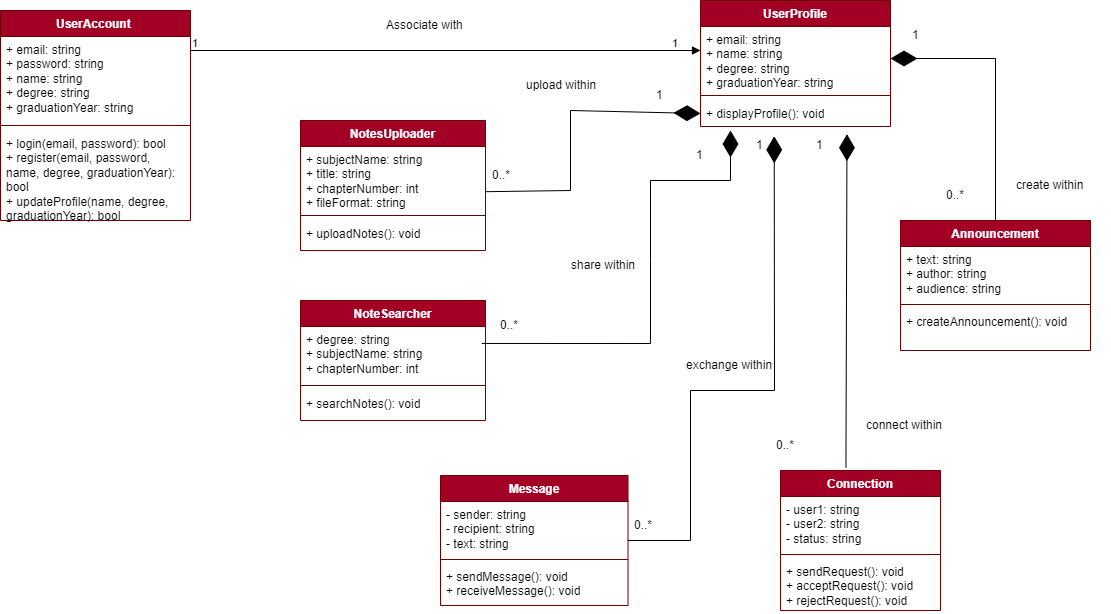

The diagram above was exported from draw.io. Its source (the exported page's mxGraphModel, read from the mxfile embedded in the PNG):
<mxGraphModel dx="1222" dy="646" grid="1" gridSize="10" guides="1" tooltips="1" connect="1" arrows="1" fold="1" page="1" pageScale="1" pageWidth="850" pageHeight="1100" math="0" shadow="0">
  <root>
    <mxCell id="0" />
    <mxCell id="1" parent="0" />
    <mxCell id="qIsz3Cx6Iyp0Fplk25JB-41" value="UserProfile" style="swimlane;fontStyle=1;align=center;verticalAlign=top;childLayout=stackLayout;horizontal=1;startSize=26;horizontalStack=0;resizeParent=1;resizeParentMax=0;resizeLast=0;collapsible=1;marginBottom=0;whiteSpace=wrap;html=1;fillColor=#a20025;fontColor=#ffffff;strokeColor=#6F0000;" vertex="1" parent="1">
      <mxGeometry x="770" y="10" width="190" height="126" as="geometry" />
    </mxCell>
    <mxCell id="qIsz3Cx6Iyp0Fplk25JB-42" value="&lt;div&gt;+ email: string&amp;nbsp;&lt;/div&gt;&lt;div&gt;+ name: string&lt;/div&gt;&lt;div&gt;+ degree: string&lt;/div&gt;&lt;div&gt;+ graduationYear: string&lt;/div&gt;" style="text;strokeColor=none;fillColor=none;align=left;verticalAlign=top;spacingLeft=4;spacingRight=4;overflow=hidden;rotatable=0;points=[[0,0.5],[1,0.5]];portConstraint=eastwest;whiteSpace=wrap;html=1;" vertex="1" parent="qIsz3Cx6Iyp0Fplk25JB-41">
      <mxGeometry y="26" width="190" height="64" as="geometry" />
    </mxCell>
    <mxCell id="qIsz3Cx6Iyp0Fplk25JB-43" value="" style="line;strokeWidth=1;fillColor=none;align=left;verticalAlign=middle;spacingTop=-1;spacingLeft=3;spacingRight=3;rotatable=0;labelPosition=right;points=[];portConstraint=eastwest;strokeColor=inherit;" vertex="1" parent="qIsz3Cx6Iyp0Fplk25JB-41">
      <mxGeometry y="90" width="190" height="10" as="geometry" />
    </mxCell>
    <mxCell id="qIsz3Cx6Iyp0Fplk25JB-44" value="+ displayProfile(): void" style="text;strokeColor=none;fillColor=none;align=left;verticalAlign=top;spacingLeft=4;spacingRight=4;overflow=hidden;rotatable=0;points=[[0,0.5],[1,0.5]];portConstraint=eastwest;whiteSpace=wrap;html=1;" vertex="1" parent="qIsz3Cx6Iyp0Fplk25JB-41">
      <mxGeometry y="100" width="190" height="26" as="geometry" />
    </mxCell>
    <mxCell id="qIsz3Cx6Iyp0Fplk25JB-49" value="UserAccount&amp;nbsp;" style="swimlane;fontStyle=1;align=center;verticalAlign=top;childLayout=stackLayout;horizontal=1;startSize=26;horizontalStack=0;resizeParent=1;resizeParentMax=0;resizeLast=0;collapsible=1;marginBottom=0;whiteSpace=wrap;html=1;fillColor=#a20025;fontColor=#ffffff;strokeColor=#6F0000;" vertex="1" parent="1">
      <mxGeometry x="70" y="20" width="190" height="210" as="geometry" />
    </mxCell>
    <mxCell id="qIsz3Cx6Iyp0Fplk25JB-50" value="&lt;div&gt;+ email: string&lt;/div&gt;&lt;div&gt;+ password: string&lt;/div&gt;&lt;div&gt;+ name: string&lt;/div&gt;&lt;div&gt;+ degree: string&lt;/div&gt;&lt;div&gt;+ graduationYear: string&lt;/div&gt;" style="text;strokeColor=none;fillColor=none;align=left;verticalAlign=top;spacingLeft=4;spacingRight=4;overflow=hidden;rotatable=0;points=[[0,0.5],[1,0.5]];portConstraint=eastwest;whiteSpace=wrap;html=1;" vertex="1" parent="qIsz3Cx6Iyp0Fplk25JB-49">
      <mxGeometry y="26" width="190" height="84" as="geometry" />
    </mxCell>
    <mxCell id="qIsz3Cx6Iyp0Fplk25JB-51" value="" style="line;strokeWidth=1;fillColor=none;align=left;verticalAlign=middle;spacingTop=-1;spacingLeft=3;spacingRight=3;rotatable=0;labelPosition=right;points=[];portConstraint=eastwest;strokeColor=inherit;" vertex="1" parent="qIsz3Cx6Iyp0Fplk25JB-49">
      <mxGeometry y="110" width="190" height="10" as="geometry" />
    </mxCell>
    <mxCell id="qIsz3Cx6Iyp0Fplk25JB-52" value="&lt;div&gt;+ login(email, password): bool&amp;nbsp;&lt;/div&gt;&lt;div&gt;+ register(email, password, name, degree, graduationYear): bool&amp;nbsp;&lt;/div&gt;&lt;div&gt;+ updateProfile(name, degree, graduationYear): bool&lt;/div&gt;" style="text;strokeColor=none;fillColor=none;align=left;verticalAlign=top;spacingLeft=4;spacingRight=4;overflow=hidden;rotatable=0;points=[[0,0.5],[1,0.5]];portConstraint=eastwest;whiteSpace=wrap;html=1;" vertex="1" parent="qIsz3Cx6Iyp0Fplk25JB-49">
      <mxGeometry y="120" width="190" height="90" as="geometry" />
    </mxCell>
    <mxCell id="qIsz3Cx6Iyp0Fplk25JB-61" value="Connection" style="swimlane;fontStyle=1;align=center;verticalAlign=top;childLayout=stackLayout;horizontal=1;startSize=26;horizontalStack=0;resizeParent=1;resizeParentMax=0;resizeLast=0;collapsible=1;marginBottom=0;whiteSpace=wrap;html=1;fillColor=#a20025;fontColor=#ffffff;strokeColor=#6F0000;" vertex="1" parent="1">
      <mxGeometry x="850" y="480" width="160" height="140" as="geometry" />
    </mxCell>
    <mxCell id="qIsz3Cx6Iyp0Fplk25JB-62" value="&lt;div&gt;- user1: string&lt;/div&gt;&lt;div&gt;- user2: string&lt;/div&gt;&lt;div&gt;- status: string&lt;/div&gt;" style="text;strokeColor=none;fillColor=none;align=left;verticalAlign=top;spacingLeft=4;spacingRight=4;overflow=hidden;rotatable=0;points=[[0,0.5],[1,0.5]];portConstraint=eastwest;whiteSpace=wrap;html=1;" vertex="1" parent="qIsz3Cx6Iyp0Fplk25JB-61">
      <mxGeometry y="26" width="160" height="54" as="geometry" />
    </mxCell>
    <mxCell id="qIsz3Cx6Iyp0Fplk25JB-63" value="" style="line;strokeWidth=1;fillColor=none;align=left;verticalAlign=middle;spacingTop=-1;spacingLeft=3;spacingRight=3;rotatable=0;labelPosition=right;points=[];portConstraint=eastwest;strokeColor=inherit;" vertex="1" parent="qIsz3Cx6Iyp0Fplk25JB-61">
      <mxGeometry y="80" width="160" height="8" as="geometry" />
    </mxCell>
    <mxCell id="qIsz3Cx6Iyp0Fplk25JB-64" value="&lt;div&gt;+ sendRequest(): void&lt;/div&gt;&lt;div&gt;+ acceptRequest(): void&lt;/div&gt;&lt;div&gt;+ rejectRequest(): void&lt;/div&gt;" style="text;strokeColor=none;fillColor=none;align=left;verticalAlign=top;spacingLeft=4;spacingRight=4;overflow=hidden;rotatable=0;points=[[0,0.5],[1,0.5]];portConstraint=eastwest;whiteSpace=wrap;html=1;" vertex="1" parent="qIsz3Cx6Iyp0Fplk25JB-61">
      <mxGeometry y="88" width="160" height="52" as="geometry" />
    </mxCell>
    <mxCell id="qIsz3Cx6Iyp0Fplk25JB-65" value="Message" style="swimlane;fontStyle=1;align=center;verticalAlign=top;childLayout=stackLayout;horizontal=1;startSize=26;horizontalStack=0;resizeParent=1;resizeParentMax=0;resizeLast=0;collapsible=1;marginBottom=0;whiteSpace=wrap;html=1;fillColor=#a20025;fontColor=#ffffff;strokeColor=#6F0000;" vertex="1" parent="1">
      <mxGeometry x="510" y="485" width="187.5" height="130" as="geometry" />
    </mxCell>
    <mxCell id="qIsz3Cx6Iyp0Fplk25JB-66" value="&lt;div&gt;- sender: string&lt;/div&gt;&lt;div&gt;- recipient: string&lt;/div&gt;&lt;div&gt;- text: string&lt;/div&gt;" style="text;strokeColor=none;fillColor=none;align=left;verticalAlign=top;spacingLeft=4;spacingRight=4;overflow=hidden;rotatable=0;points=[[0,0.5],[1,0.5]];portConstraint=eastwest;whiteSpace=wrap;html=1;" vertex="1" parent="qIsz3Cx6Iyp0Fplk25JB-65">
      <mxGeometry y="26" width="187.5" height="54" as="geometry" />
    </mxCell>
    <mxCell id="qIsz3Cx6Iyp0Fplk25JB-67" value="" style="line;strokeWidth=1;fillColor=none;align=left;verticalAlign=middle;spacingTop=-1;spacingLeft=3;spacingRight=3;rotatable=0;labelPosition=right;points=[];portConstraint=eastwest;strokeColor=inherit;" vertex="1" parent="qIsz3Cx6Iyp0Fplk25JB-65">
      <mxGeometry y="80" width="187.5" height="8" as="geometry" />
    </mxCell>
    <mxCell id="qIsz3Cx6Iyp0Fplk25JB-68" value="&lt;div&gt;+ sendMessage(): void&amp;nbsp;&lt;/div&gt;&lt;div&gt;+ receiveMessage(): void&lt;/div&gt;" style="text;strokeColor=none;fillColor=none;align=left;verticalAlign=top;spacingLeft=4;spacingRight=4;overflow=hidden;rotatable=0;points=[[0,0.5],[1,0.5]];portConstraint=eastwest;whiteSpace=wrap;html=1;" vertex="1" parent="qIsz3Cx6Iyp0Fplk25JB-65">
      <mxGeometry y="88" width="187.5" height="42" as="geometry" />
    </mxCell>
    <mxCell id="qIsz3Cx6Iyp0Fplk25JB-70" value="Announcement" style="swimlane;fontStyle=1;align=center;verticalAlign=top;childLayout=stackLayout;horizontal=1;startSize=26;horizontalStack=0;resizeParent=1;resizeParentMax=0;resizeLast=0;collapsible=1;marginBottom=0;whiteSpace=wrap;html=1;fillColor=#a20025;fontColor=#ffffff;strokeColor=#6F0000;" vertex="1" parent="1">
      <mxGeometry x="970" y="230" width="190" height="130" as="geometry" />
    </mxCell>
    <mxCell id="qIsz3Cx6Iyp0Fplk25JB-71" value="&lt;div&gt;+ text: string&lt;/div&gt;&lt;div&gt;+ author: string&lt;/div&gt;&lt;div&gt;+ audience: string&lt;/div&gt;" style="text;strokeColor=none;fillColor=none;align=left;verticalAlign=top;spacingLeft=4;spacingRight=4;overflow=hidden;rotatable=0;points=[[0,0.5],[1,0.5]];portConstraint=eastwest;whiteSpace=wrap;html=1;" vertex="1" parent="qIsz3Cx6Iyp0Fplk25JB-70">
      <mxGeometry y="26" width="190" height="54" as="geometry" />
    </mxCell>
    <mxCell id="qIsz3Cx6Iyp0Fplk25JB-72" value="" style="line;strokeWidth=1;fillColor=none;align=left;verticalAlign=middle;spacingTop=-1;spacingLeft=3;spacingRight=3;rotatable=0;labelPosition=right;points=[];portConstraint=eastwest;strokeColor=inherit;" vertex="1" parent="qIsz3Cx6Iyp0Fplk25JB-70">
      <mxGeometry y="80" width="190" height="8" as="geometry" />
    </mxCell>
    <mxCell id="qIsz3Cx6Iyp0Fplk25JB-73" value="+ createAnnouncement(): void" style="text;strokeColor=none;fillColor=none;align=left;verticalAlign=top;spacingLeft=4;spacingRight=4;overflow=hidden;rotatable=0;points=[[0,0.5],[1,0.5]];portConstraint=eastwest;whiteSpace=wrap;html=1;" vertex="1" parent="qIsz3Cx6Iyp0Fplk25JB-70">
      <mxGeometry y="88" width="190" height="42" as="geometry" />
    </mxCell>
    <mxCell id="qIsz3Cx6Iyp0Fplk25JB-77" value="NoteSearcher" style="swimlane;fontStyle=1;align=center;verticalAlign=top;childLayout=stackLayout;horizontal=1;startSize=26;horizontalStack=0;resizeParent=1;resizeParentMax=0;resizeLast=0;collapsible=1;marginBottom=0;whiteSpace=wrap;html=1;fillColor=#a20025;fontColor=#ffffff;strokeColor=#6F0000;" vertex="1" parent="1">
      <mxGeometry x="370" y="310" width="185" height="120" as="geometry" />
    </mxCell>
    <mxCell id="qIsz3Cx6Iyp0Fplk25JB-78" value="&lt;div&gt;+ degree: string&amp;nbsp;&amp;nbsp;&lt;/div&gt;&lt;div&gt;+ subjectName: string&amp;nbsp;&amp;nbsp;&lt;/div&gt;&lt;div&gt;+ chapterNumber: int&lt;/div&gt;" style="text;strokeColor=none;fillColor=none;align=left;verticalAlign=top;spacingLeft=4;spacingRight=4;overflow=hidden;rotatable=0;points=[[0,0.5],[1,0.5]];portConstraint=eastwest;whiteSpace=wrap;html=1;" vertex="1" parent="qIsz3Cx6Iyp0Fplk25JB-77">
      <mxGeometry y="26" width="185" height="54" as="geometry" />
    </mxCell>
    <mxCell id="qIsz3Cx6Iyp0Fplk25JB-79" value="" style="line;strokeWidth=1;fillColor=none;align=left;verticalAlign=middle;spacingTop=-1;spacingLeft=3;spacingRight=3;rotatable=0;labelPosition=right;points=[];portConstraint=eastwest;strokeColor=inherit;" vertex="1" parent="qIsz3Cx6Iyp0Fplk25JB-77">
      <mxGeometry y="80" width="185" height="10" as="geometry" />
    </mxCell>
    <mxCell id="qIsz3Cx6Iyp0Fplk25JB-80" value="+ searchNotes(): void" style="text;strokeColor=none;fillColor=none;align=left;verticalAlign=top;spacingLeft=4;spacingRight=4;overflow=hidden;rotatable=0;points=[[0,0.5],[1,0.5]];portConstraint=eastwest;whiteSpace=wrap;html=1;" vertex="1" parent="qIsz3Cx6Iyp0Fplk25JB-77">
      <mxGeometry y="90" width="185" height="30" as="geometry" />
    </mxCell>
    <mxCell id="qIsz3Cx6Iyp0Fplk25JB-81" value="NotesUploader" style="swimlane;fontStyle=1;align=center;verticalAlign=top;childLayout=stackLayout;horizontal=1;startSize=26;horizontalStack=0;resizeParent=1;resizeParentMax=0;resizeLast=0;collapsible=1;marginBottom=0;whiteSpace=wrap;html=1;fillColor=#a20025;fontColor=#ffffff;strokeColor=#6F0000;" vertex="1" parent="1">
      <mxGeometry x="370" y="130" width="185" height="130" as="geometry" />
    </mxCell>
    <mxCell id="qIsz3Cx6Iyp0Fplk25JB-82" value="&lt;div&gt;+ subjectName: string&lt;/div&gt;&lt;div&gt;+ title: string&lt;/div&gt;&lt;div&gt;+ chapterNumber: int&lt;/div&gt;&lt;div&gt;+ fileFormat: string&amp;nbsp;&lt;/div&gt;" style="text;strokeColor=none;fillColor=none;align=left;verticalAlign=top;spacingLeft=4;spacingRight=4;overflow=hidden;rotatable=0;points=[[0,0.5],[1,0.5]];portConstraint=eastwest;whiteSpace=wrap;html=1;" vertex="1" parent="qIsz3Cx6Iyp0Fplk25JB-81">
      <mxGeometry y="26" width="185" height="64" as="geometry" />
    </mxCell>
    <mxCell id="qIsz3Cx6Iyp0Fplk25JB-83" value="" style="line;strokeWidth=1;fillColor=none;align=left;verticalAlign=middle;spacingTop=-1;spacingLeft=3;spacingRight=3;rotatable=0;labelPosition=right;points=[];portConstraint=eastwest;strokeColor=inherit;" vertex="1" parent="qIsz3Cx6Iyp0Fplk25JB-81">
      <mxGeometry y="90" width="185" height="10" as="geometry" />
    </mxCell>
    <mxCell id="qIsz3Cx6Iyp0Fplk25JB-84" value="+ uploadNotes(): void" style="text;strokeColor=none;fillColor=none;align=left;verticalAlign=top;spacingLeft=4;spacingRight=4;overflow=hidden;rotatable=0;points=[[0,0.5],[1,0.5]];portConstraint=eastwest;whiteSpace=wrap;html=1;" vertex="1" parent="qIsz3Cx6Iyp0Fplk25JB-81">
      <mxGeometry y="100" width="185" height="30" as="geometry" />
    </mxCell>
    <mxCell id="qIsz3Cx6Iyp0Fplk25JB-87" value="1" style="endArrow=block;endFill=1;html=1;edgeStyle=orthogonalEdgeStyle;align=left;verticalAlign=top;rounded=0;" edge="1" parent="1">
      <mxGeometry x="0.8802" y="20" relative="1" as="geometry">
        <mxPoint x="260" y="59.999999999999986" as="sourcePoint" />
        <mxPoint x="770" y="59.999999999999986" as="targetPoint" />
        <Array as="points">
          <mxPoint x="260" y="59.999999999999986" />
        </Array>
        <mxPoint as="offset" />
      </mxGeometry>
    </mxCell>
    <mxCell id="qIsz3Cx6Iyp0Fplk25JB-88" value="1" style="edgeLabel;resizable=0;html=1;align=left;verticalAlign=bottom;" connectable="0" vertex="1" parent="qIsz3Cx6Iyp0Fplk25JB-87">
      <mxGeometry x="-1" relative="1" as="geometry" />
    </mxCell>
    <mxCell id="qIsz3Cx6Iyp0Fplk25JB-94" value="" style="endArrow=diamondThin;endFill=1;endSize=24;html=1;rounded=0;exitX=1.002;exitY=0.706;exitDx=0;exitDy=0;exitPerimeter=0;entryX=0;entryY=0.5;entryDx=0;entryDy=0;" edge="1" parent="1" source="qIsz3Cx6Iyp0Fplk25JB-82" target="qIsz3Cx6Iyp0Fplk25JB-44">
      <mxGeometry width="160" relative="1" as="geometry">
        <mxPoint x="490" y="310" as="sourcePoint" />
        <mxPoint x="640" y="110" as="targetPoint" />
        <Array as="points">
          <mxPoint x="640" y="200" />
          <mxPoint x="640" y="120" />
        </Array>
      </mxGeometry>
    </mxCell>
    <mxCell id="qIsz3Cx6Iyp0Fplk25JB-95" value="" style="endArrow=diamondThin;endFill=1;endSize=24;html=1;rounded=0;exitX=0.98;exitY=0.314;exitDx=0;exitDy=0;exitPerimeter=0;" edge="1" parent="1" source="qIsz3Cx6Iyp0Fplk25JB-78">
      <mxGeometry width="160" relative="1" as="geometry">
        <mxPoint x="490" y="310" as="sourcePoint" />
        <mxPoint x="800" y="140" as="targetPoint" />
        <Array as="points">
          <mxPoint x="720" y="353" />
          <mxPoint x="720" y="270" />
          <mxPoint x="720" y="190" />
          <mxPoint x="800" y="190" />
        </Array>
      </mxGeometry>
    </mxCell>
    <mxCell id="qIsz3Cx6Iyp0Fplk25JB-96" value="" style="endArrow=diamondThin;endFill=1;endSize=24;html=1;rounded=0;exitX=0.5;exitY=0;exitDx=0;exitDy=0;entryX=1;entryY=0.5;entryDx=0;entryDy=0;" edge="1" parent="1" source="qIsz3Cx6Iyp0Fplk25JB-70" target="qIsz3Cx6Iyp0Fplk25JB-42">
      <mxGeometry width="160" relative="1" as="geometry">
        <mxPoint x="490" y="310" as="sourcePoint" />
        <mxPoint x="1065" y="70" as="targetPoint" />
        <Array as="points">
          <mxPoint x="1065" y="68" />
        </Array>
      </mxGeometry>
    </mxCell>
    <mxCell id="qIsz3Cx6Iyp0Fplk25JB-97" value="" style="endArrow=diamondThin;endFill=1;endSize=24;html=1;rounded=0;exitX=1;exitY=0.5;exitDx=0;exitDy=0;entryX=0.388;entryY=1.377;entryDx=0;entryDy=0;entryPerimeter=0;" edge="1" parent="1" source="qIsz3Cx6Iyp0Fplk25JB-65" target="qIsz3Cx6Iyp0Fplk25JB-44">
      <mxGeometry width="160" relative="1" as="geometry">
        <mxPoint x="490" y="310" as="sourcePoint" />
        <mxPoint x="650" y="310" as="targetPoint" />
        <Array as="points">
          <mxPoint x="760" y="550" />
          <mxPoint x="760" y="400" />
          <mxPoint x="844" y="400" />
        </Array>
      </mxGeometry>
    </mxCell>
    <mxCell id="qIsz3Cx6Iyp0Fplk25JB-98" value="" style="endArrow=diamondThin;endFill=1;endSize=24;html=1;rounded=0;exitX=0.409;exitY=-0.021;exitDx=0;exitDy=0;exitPerimeter=0;entryX=0.771;entryY=1.298;entryDx=0;entryDy=0;entryPerimeter=0;" edge="1" parent="1" source="qIsz3Cx6Iyp0Fplk25JB-61" target="qIsz3Cx6Iyp0Fplk25JB-44">
      <mxGeometry width="160" relative="1" as="geometry">
        <mxPoint x="490" y="310" as="sourcePoint" />
        <mxPoint x="650" y="310" as="targetPoint" />
      </mxGeometry>
    </mxCell>
    <mxCell id="qIsz3Cx6Iyp0Fplk25JB-99" value="0..*" style="text;strokeColor=none;fillColor=none;align=left;verticalAlign=middle;spacingLeft=4;spacingRight=4;overflow=hidden;points=[[0,0.5],[1,0.5]];portConstraint=eastwest;rotatable=0;whiteSpace=wrap;html=1;" vertex="1" parent="1">
      <mxGeometry x="556" y="170" width="80" height="30" as="geometry" />
    </mxCell>
    <mxCell id="qIsz3Cx6Iyp0Fplk25JB-100" value="1" style="text;strokeColor=none;fillColor=none;align=left;verticalAlign=middle;spacingLeft=4;spacingRight=4;overflow=hidden;points=[[0,0.5],[1,0.5]];portConstraint=eastwest;rotatable=0;whiteSpace=wrap;html=1;" vertex="1" parent="1">
      <mxGeometry x="720" y="90" width="80" height="30" as="geometry" />
    </mxCell>
    <mxCell id="qIsz3Cx6Iyp0Fplk25JB-114" value="1" style="text;strokeColor=none;fillColor=none;align=left;verticalAlign=middle;spacingLeft=4;spacingRight=4;overflow=hidden;points=[[0,0.5],[1,0.5]];portConstraint=eastwest;rotatable=0;whiteSpace=wrap;html=1;" vertex="1" parent="1">
      <mxGeometry x="760" y="150" width="80" height="30" as="geometry" />
    </mxCell>
    <mxCell id="qIsz3Cx6Iyp0Fplk25JB-119" value="1" style="text;strokeColor=none;fillColor=none;align=left;verticalAlign=middle;spacingLeft=4;spacingRight=4;overflow=hidden;points=[[0,0.5],[1,0.5]];portConstraint=eastwest;rotatable=0;whiteSpace=wrap;html=1;" vertex="1" parent="1">
      <mxGeometry x="820" y="140" width="80" height="30" as="geometry" />
    </mxCell>
    <mxCell id="qIsz3Cx6Iyp0Fplk25JB-120" value="1" style="text;strokeColor=none;fillColor=none;align=left;verticalAlign=middle;spacingLeft=4;spacingRight=4;overflow=hidden;points=[[0,0.5],[1,0.5]];portConstraint=eastwest;rotatable=0;whiteSpace=wrap;html=1;" vertex="1" parent="1">
      <mxGeometry x="880" y="140" width="80" height="30" as="geometry" />
    </mxCell>
    <mxCell id="qIsz3Cx6Iyp0Fplk25JB-121" value="1" style="text;strokeColor=none;fillColor=none;align=left;verticalAlign=middle;spacingLeft=4;spacingRight=4;overflow=hidden;points=[[0,0.5],[1,0.5]];portConstraint=eastwest;rotatable=0;whiteSpace=wrap;html=1;" vertex="1" parent="1">
      <mxGeometry x="976.25" y="30" width="80" height="30" as="geometry" />
    </mxCell>
    <mxCell id="qIsz3Cx6Iyp0Fplk25JB-122" value="Associate with" style="text;strokeColor=none;fillColor=none;align=left;verticalAlign=middle;spacingLeft=4;spacingRight=4;overflow=hidden;points=[[0,0.5],[1,0.5]];portConstraint=eastwest;rotatable=0;whiteSpace=wrap;html=1;" vertex="1" parent="1">
      <mxGeometry x="450" y="20" width="120" height="30" as="geometry" />
    </mxCell>
    <mxCell id="qIsz3Cx6Iyp0Fplk25JB-123" value="upload within" style="text;strokeColor=none;fillColor=none;align=left;verticalAlign=middle;spacingLeft=4;spacingRight=4;overflow=hidden;points=[[0,0.5],[1,0.5]];portConstraint=eastwest;rotatable=0;whiteSpace=wrap;html=1;" vertex="1" parent="1">
      <mxGeometry x="590" y="80" width="100" height="30" as="geometry" />
    </mxCell>
    <mxCell id="qIsz3Cx6Iyp0Fplk25JB-124" value="share within" style="text;strokeColor=none;fillColor=none;align=left;verticalAlign=middle;spacingLeft=4;spacingRight=4;overflow=hidden;points=[[0,0.5],[1,0.5]];portConstraint=eastwest;rotatable=0;whiteSpace=wrap;html=1;" vertex="1" parent="1">
      <mxGeometry x="635" y="260" width="100" height="30" as="geometry" />
    </mxCell>
    <mxCell id="qIsz3Cx6Iyp0Fplk25JB-125" value="exchange within" style="text;strokeColor=none;fillColor=none;align=left;verticalAlign=middle;spacingLeft=4;spacingRight=4;overflow=hidden;points=[[0,0.5],[1,0.5]];portConstraint=eastwest;rotatable=0;whiteSpace=wrap;html=1;" vertex="1" parent="1">
      <mxGeometry x="750" y="360" width="100" height="30" as="geometry" />
    </mxCell>
    <mxCell id="qIsz3Cx6Iyp0Fplk25JB-127" value="create within" style="text;strokeColor=none;fillColor=none;align=left;verticalAlign=middle;spacingLeft=4;spacingRight=4;overflow=hidden;points=[[0,0.5],[1,0.5]];portConstraint=eastwest;rotatable=0;whiteSpace=wrap;html=1;" vertex="1" parent="1">
      <mxGeometry x="1080" y="180" width="100" height="30" as="geometry" />
    </mxCell>
    <mxCell id="qIsz3Cx6Iyp0Fplk25JB-128" value="connect within" style="text;strokeColor=none;fillColor=none;align=left;verticalAlign=middle;spacingLeft=4;spacingRight=4;overflow=hidden;points=[[0,0.5],[1,0.5]];portConstraint=eastwest;rotatable=0;whiteSpace=wrap;html=1;" vertex="1" parent="1">
      <mxGeometry x="930" y="420" width="100" height="30" as="geometry" />
    </mxCell>
    <mxCell id="qIsz3Cx6Iyp0Fplk25JB-130" value="0..*" style="text;strokeColor=none;fillColor=none;align=left;verticalAlign=middle;spacingLeft=4;spacingRight=4;overflow=hidden;points=[[0,0.5],[1,0.5]];portConstraint=eastwest;rotatable=0;whiteSpace=wrap;html=1;" vertex="1" parent="1">
      <mxGeometry x="563.75" y="320" width="80" height="30" as="geometry" />
    </mxCell>
    <mxCell id="qIsz3Cx6Iyp0Fplk25JB-134" value="0..*" style="text;strokeColor=none;fillColor=none;align=left;verticalAlign=middle;spacingLeft=4;spacingRight=4;overflow=hidden;points=[[0,0.5],[1,0.5]];portConstraint=eastwest;rotatable=0;whiteSpace=wrap;html=1;" vertex="1" parent="1">
      <mxGeometry x="697.5" y="520" width="80" height="30" as="geometry" />
    </mxCell>
    <mxCell id="qIsz3Cx6Iyp0Fplk25JB-135" value="0..*" style="text;strokeColor=none;fillColor=none;align=left;verticalAlign=middle;spacingLeft=4;spacingRight=4;overflow=hidden;points=[[0,0.5],[1,0.5]];portConstraint=eastwest;rotatable=0;whiteSpace=wrap;html=1;" vertex="1" parent="1">
      <mxGeometry x="840" y="440" width="80" height="30" as="geometry" />
    </mxCell>
    <mxCell id="qIsz3Cx6Iyp0Fplk25JB-136" value="0..*" style="text;strokeColor=none;fillColor=none;align=left;verticalAlign=middle;spacingLeft=4;spacingRight=4;overflow=hidden;points=[[0,0.5],[1,0.5]];portConstraint=eastwest;rotatable=0;whiteSpace=wrap;html=1;" vertex="1" parent="1">
      <mxGeometry x="1010" y="190" width="80" height="30" as="geometry" />
    </mxCell>
  </root>
</mxGraphModel>